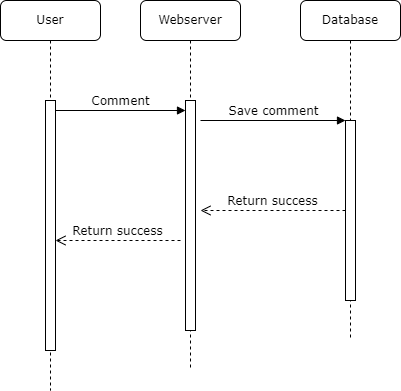

The diagram above was exported from draw.io. Its source (the exported page's mxGraphModel, read from the mxfile embedded in the PNG):
<mxGraphModel dx="1422" dy="762" grid="1" gridSize="10" guides="1" tooltips="1" connect="1" arrows="1" fold="1" page="1" pageScale="1" pageWidth="827" pageHeight="1169" math="0" shadow="0">
  <root>
    <mxCell id="0" />
    <mxCell id="1" parent="0" />
    <mxCell id="GTxEV_A7W-p6xXv3cNOy-1" value="Database" style="shape=umlLifeline;perimeter=lifelinePerimeter;whiteSpace=wrap;html=1;container=1;collapsible=0;recursiveResize=0;outlineConnect=0;rounded=1;shadow=0;comic=0;labelBackgroundColor=none;strokeWidth=1;fontFamily=Verdana;fontSize=12;align=center;" parent="1" vertex="1">
      <mxGeometry x="470" y="80" width="100" height="340" as="geometry" />
    </mxCell>
    <mxCell id="GTxEV_A7W-p6xXv3cNOy-2" value="" style="html=1;points=[];perimeter=orthogonalPerimeter;rounded=0;shadow=0;comic=0;labelBackgroundColor=none;strokeWidth=1;fontFamily=Verdana;fontSize=12;align=center;" parent="GTxEV_A7W-p6xXv3cNOy-1" vertex="1">
      <mxGeometry x="45" y="120" width="10" height="180" as="geometry" />
    </mxCell>
    <mxCell id="GTxEV_A7W-p6xXv3cNOy-3" value="Return success" style="html=1;verticalAlign=bottom;endArrow=open;dashed=1;endSize=8;exitX=0;exitY=0.95;labelBackgroundColor=none;fontFamily=Verdana;fontSize=12;" parent="GTxEV_A7W-p6xXv3cNOy-1" edge="1">
      <mxGeometry relative="1" as="geometry">
        <mxPoint x="-100" y="210" as="targetPoint" />
        <mxPoint x="45" y="210" as="sourcePoint" />
      </mxGeometry>
    </mxCell>
    <mxCell id="GTxEV_A7W-p6xXv3cNOy-5" value="Webserver" style="shape=umlLifeline;perimeter=lifelinePerimeter;whiteSpace=wrap;html=1;container=1;collapsible=0;recursiveResize=0;outlineConnect=0;rounded=1;shadow=0;comic=0;labelBackgroundColor=none;strokeWidth=1;fontFamily=Verdana;fontSize=12;align=center;" parent="1" vertex="1">
      <mxGeometry x="310" y="80" width="100" height="370" as="geometry" />
    </mxCell>
    <mxCell id="GTxEV_A7W-p6xXv3cNOy-6" value="" style="html=1;points=[];perimeter=orthogonalPerimeter;rounded=0;shadow=0;comic=0;labelBackgroundColor=none;strokeWidth=1;fontFamily=Verdana;fontSize=12;align=center;" parent="GTxEV_A7W-p6xXv3cNOy-5" vertex="1">
      <mxGeometry x="45" y="100" width="10" height="230" as="geometry" />
    </mxCell>
    <mxCell id="GTxEV_A7W-p6xXv3cNOy-9" value="Save comment" style="html=1;verticalAlign=bottom;endArrow=block;entryX=0;entryY=0;labelBackgroundColor=none;fontFamily=Verdana;fontSize=12;edgeStyle=elbowEdgeStyle;elbow=vertical;" parent="1" target="GTxEV_A7W-p6xXv3cNOy-2" edge="1">
      <mxGeometry relative="1" as="geometry">
        <mxPoint x="370" y="200" as="sourcePoint" />
      </mxGeometry>
    </mxCell>
    <mxCell id="GTxEV_A7W-p6xXv3cNOy-12" value="User" style="shape=umlLifeline;perimeter=lifelinePerimeter;whiteSpace=wrap;html=1;container=1;collapsible=0;recursiveResize=0;outlineConnect=0;rounded=1;shadow=0;comic=0;labelBackgroundColor=none;strokeWidth=1;fontFamily=Verdana;fontSize=12;align=center;" parent="1" vertex="1">
      <mxGeometry x="170" y="80" width="100" height="390" as="geometry" />
    </mxCell>
    <mxCell id="GTxEV_A7W-p6xXv3cNOy-13" value="" style="html=1;points=[];perimeter=orthogonalPerimeter;rounded=0;shadow=0;comic=0;labelBackgroundColor=none;strokeWidth=1;fontFamily=Verdana;fontSize=12;align=center;" parent="GTxEV_A7W-p6xXv3cNOy-12" vertex="1">
      <mxGeometry x="45" y="100" width="10" height="250" as="geometry" />
    </mxCell>
    <mxCell id="GTxEV_A7W-p6xXv3cNOy-14" value="Return success" style="html=1;verticalAlign=bottom;endArrow=open;dashed=1;endSize=8;labelBackgroundColor=none;fontFamily=Verdana;fontSize=12;" parent="GTxEV_A7W-p6xXv3cNOy-12" edge="1">
      <mxGeometry relative="1" as="geometry">
        <mxPoint x="55" y="240" as="targetPoint" />
        <mxPoint x="180" y="240" as="sourcePoint" />
      </mxGeometry>
    </mxCell>
    <mxCell id="GTxEV_A7W-p6xXv3cNOy-15" value="Comment" style="html=1;verticalAlign=bottom;endArrow=block;entryX=0;entryY=0;labelBackgroundColor=none;fontFamily=Verdana;fontSize=12;edgeStyle=elbowEdgeStyle;elbow=vertical;" parent="1" edge="1">
      <mxGeometry relative="1" as="geometry">
        <mxPoint x="225" y="190" as="sourcePoint" />
        <mxPoint x="355" y="190.00000000000148" as="targetPoint" />
      </mxGeometry>
    </mxCell>
  </root>
</mxGraphModel>